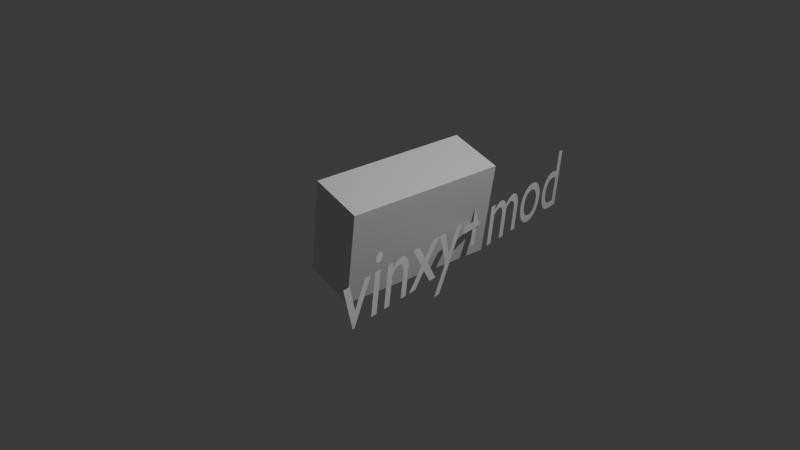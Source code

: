 # Source: VINXY_CUSTOM_COSMETIC.blend  (saved by Blender 4.3.34; exported with 4.5.12 LTS)
import bpy
from mathutils import Matrix  # noqa: F401  (used for matrix-valued properties, if any)

bpy.ops.wm.read_factory_settings(use_empty=True)
scene = bpy.context.scene
scene.name = 'Scene'

# ---- collections
col_collection = bpy.data.collections.new('Collection'); scene.collection.children.link(col_collection)

# ---- materials (node trees are filled in below, after node groups)
mat_material = bpy.data.materials.new('Material')
mat_material.alpha_threshold = 0.0
mat_material.roughness = 0.5
mat_material.line_color = (0.0, 0.0, 0.0, 1.0)

# ---- material node trees
mat_material.use_nodes = True; mat_material.node_tree.nodes.clear()
_N = mat_material.node_tree.nodes; _L = mat_material.node_tree.links
n0 = _N.new('ShaderNodeOutputMaterial'); n0.name = 'Material Output'; n0.location = (300, 300)
n1 = _N.new('ShaderNodeBsdfPrincipled'); n1.name = 'Principled BSDF'; n1.location = (10, 300)
n1.inputs[3].default_value = 1.45
_L.new(n1.outputs[0], n0.inputs[0])
n0.is_active_output = True

# ---- world
world_world = bpy.data.worlds.new('World'); scene.world = world_world
world_world.use_nodes = True; world_world.node_tree.nodes.clear()
_N = world_world.node_tree.nodes; _L = world_world.node_tree.links
n0 = _N.new('ShaderNodeOutputWorld'); n0.name = 'World Output'; n0.location = (300, 300)
n1 = _N.new('ShaderNodeBackground'); n1.name = 'Background'; n1.location = (10, 300)
n1.inputs[0].default_value = (0.05088, 0.05088, 0.05088, 1.0)
_L.new(n1.outputs[0], n0.inputs[0])
n0.is_active_output = True
world_world.color = (0.05088, 0.05088, 0.05088)
world_world.sun_shadow_jitter_overblur = 0.0

# ---- cameras
cam_camera = bpy.data.cameras.new('Camera')
cam_camera.clip_end = 100.0
cam_camera.ortho_scale = 7.314

# ---- lights
light_light = bpy.data.lights.new('Light', 'POINT')
light_light.energy = 1000.0
light_light.shadow_soft_size = 0.1

# ---- meshes
me_cube = bpy.data.meshes.new('Cube')
me_cube.from_pydata([(1.0, 1.0, 1.0), (1.0, 1.0, -1.0), (1.0, -1.0, 1.0), (1.0, -1.0, -1.0), (-1.0, 1.0, 1.0), (-1.0, 1.0, -1.0), (-1.0, -1.0, 1.0), (-1.0, -1.0, -1.0)], [], [(0, 4, 6, 2), (3, 2, 6, 7), (7, 6, 4, 5), (5, 1, 3, 7), (1, 0, 2, 3), (5, 4, 0, 1)])
_uv = me_cube.uv_layers.new(name='UVMap')
_uv.uv.foreach_set('vector', [0.625, 0.5, 0.875, 0.5, 0.875, 0.75, 0.625, 0.75, 0.375, 0.75, 0.625, 0.75, 0.625, 1.0, 0.375, 1.0, 0.375, 0.0, 0.625, 0.0, 0.625, 0.25, 0.375, 0.25, 0.125, 0.5, 0.375, 0.5, 0.375, 0.75, 0.125, 0.75, 0.375, 0.5, 0.625, 0.5, 0.625, 0.75, 0.375, 0.75, 0.375, 0.25, 0.625, 0.25, 0.625, 0.5, 0.375, 0.5])
me_cube.materials.append(mat_material)
me_cube.use_mirror_vertex_groups = False
me_cube.update()

# ---- curves / text
txt_text = bpy.data.curves.new('Text', 'FONT')
txt_text.dimensions = '2D'
txt_text.body = 'vinxy+mod'

# ---- objects
ob_cube = bpy.data.objects.new('Cube', me_cube)
ob_light = bpy.data.objects.new('Light', light_light)
ob_camera = bpy.data.objects.new('Camera', cam_camera)
ob_text = bpy.data.objects.new('Text', txt_text)

# ---- transforms, parenting, visibility, modifiers, constraints
ob_cube.location = (0.0, 0.05865, 0.0)
ob_cube.rotation_euler = (-0.04076, 3.352, -0.1172)
ob_cube.scale = (0.3207, 0.8591, 0.5438)
ob_cube.lock_rotations_4d = False
ob_cube.empty_display_type = 'ARROWS'
ob_cube.lineart.crease_threshold = 0.0
ob_light.location = (4.076, 1.005, 5.904)
ob_light.rotation_euler = (0.6503, 0.05522, 1.866)
ob_light.lock_rotations_4d = False
ob_light.empty_display_type = 'ARROWS'
ob_light.color = (0.0, 0.0, 0.0, 0.0)
ob_light.lineart.crease_threshold = 0.0
ob_camera.location = (7.359, -6.926, 4.958)
ob_camera.rotation_euler = (1.109, 0.0, 0.8149)
ob_camera.lock_rotations_4d = False
ob_camera.empty_display_type = 'ARROWS'
ob_camera.color = (0.0, 0.0, 0.0, 0.0)
ob_camera.display_type = 'WIRE'
ob_camera.lineart.crease_threshold = 0.0
ob_text.location = (0.9834, -1.645, -0.2458)
ob_text.rotation_euler = (-1.529, -3.251, 4.962)

# ---- collection membership
col_collection.objects.link(ob_cube)
col_collection.objects.link(ob_light)
col_collection.objects.link(ob_camera)
col_collection.objects.link(ob_text)

# ---- scene / render settings (as saved in the file)
scene.camera = ob_camera
scene.frame_start = 1; scene.frame_end = 250; scene.frame_set(1)
scene.render.engine = 'BLENDER_EEVEE_NEXT'
bpy.context.view_layer.update()
